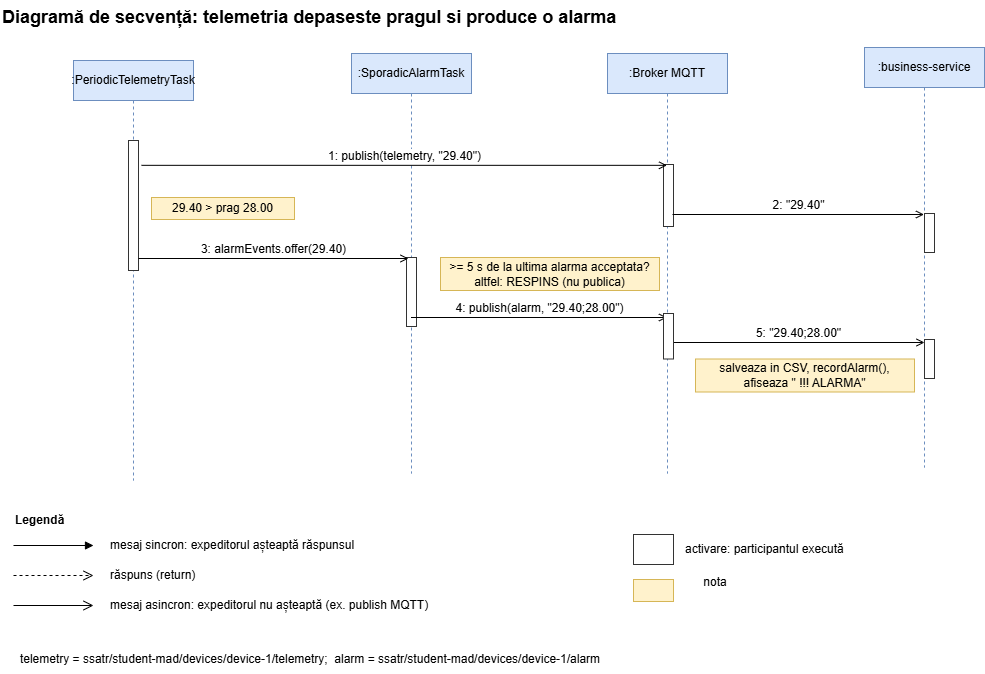

The diagram above was exported from draw.io. Its source (the exported page's mxGraphModel, read from the mxfile embedded in the PNG):
<mxGraphModel dx="1031" dy="803" grid="0" gridSize="10" guides="1" tooltips="1" connect="1" arrows="1" fold="1" page="1" pageScale="1" pageWidth="1000" pageHeight="700" math="0" shadow="0">
  <root>
    <mxCell id="6z5xtIWZ3ID5wXUe2wCN-0" />
    <mxCell id="6z5xtIWZ3ID5wXUe2wCN-1" parent="6z5xtIWZ3ID5wXUe2wCN-0" />
    <mxCell id="6z5xtIWZ3ID5wXUe2wCN-2" parent="6z5xtIWZ3ID5wXUe2wCN-1" style="text;html=1;fontSize=18;fontStyle=1;align=left;strokeColor=none;fillColor=none;" value="Diagramă de secvență: telemetria depaseste pragul si produce o alarma" vertex="1">
      <mxGeometry height="30" width="900" x="7" as="geometry" />
    </mxCell>
    <mxCell id="6z5xtIWZ3ID5wXUe2wCN-4" parent="6z5xtIWZ3ID5wXUe2wCN-1" style="shape=umlLifeline;perimeter=lifelinePerimeter;whiteSpace=wrap;html=1;container=0;collapsible=0;outlineConnect=0;size=40;fillColor=#dae8fc;strokeColor=#6c8ebf;" value=":PeriodicTelemetryTask" vertex="1">
      <mxGeometry height="420" width="120" x="80" y="60" as="geometry" />
    </mxCell>
    <mxCell id="6z5xtIWZ3ID5wXUe2wCN-5" parent="6z5xtIWZ3ID5wXUe2wCN-1" style="shape=umlLifeline;perimeter=lifelinePerimeter;whiteSpace=wrap;html=1;container=0;collapsible=0;outlineConnect=0;size=40;fillColor=#dae8fc;strokeColor=#6c8ebf;" value=":SporadicAlarmTask" vertex="1">
      <mxGeometry height="420" width="120" x="358" y="53" as="geometry" />
    </mxCell>
    <mxCell id="6z5xtIWZ3ID5wXUe2wCN-6" parent="6z5xtIWZ3ID5wXUe2wCN-1" style="shape=umlLifeline;perimeter=lifelinePerimeter;whiteSpace=wrap;html=1;container=0;collapsible=0;outlineConnect=0;size=40;fillColor=#dae8fc;strokeColor=#6c8ebf;" value=":Broker MQTT" vertex="1">
      <mxGeometry height="420" width="120" x="614" y="53" as="geometry" />
    </mxCell>
    <mxCell id="6z5xtIWZ3ID5wXUe2wCN-7" parent="6z5xtIWZ3ID5wXUe2wCN-1" style="html=1;points=[];perimeter=orthogonalPerimeter;fillColor=#ffffff;strokeColor=#333333;" value="" vertex="1">
      <mxGeometry height="130" width="10" x="135" y="140" as="geometry" />
    </mxCell>
    <mxCell id="6z5xtIWZ3ID5wXUe2wCN-8" parent="6z5xtIWZ3ID5wXUe2wCN-1" style="html=1;points=[];perimeter=orthogonalPerimeter;fillColor=#ffffff;strokeColor=#333333;" value="" vertex="1">
      <mxGeometry height="69" width="10" x="413" y="257" as="geometry" />
    </mxCell>
    <mxCell id="6z5xtIWZ3ID5wXUe2wCN-9" parent="6z5xtIWZ3ID5wXUe2wCN-1" style="html=1;points=[];perimeter=orthogonalPerimeter;fillColor=#ffffff;strokeColor=#333333;" value="" vertex="1">
      <mxGeometry height="62" width="10" x="670" y="164" as="geometry" />
    </mxCell>
    <mxCell id="6z5xtIWZ3ID5wXUe2wCN-11" edge="1" parent="6z5xtIWZ3ID5wXUe2wCN-1" source="6z5xtIWZ3ID5wXUe2wCN-7" style="html=1;verticalAlign=bottom;endArrow=open;endFill=0;fontSize=12;exitX=1.3;exitY=0.191;exitDx=0;exitDy=0;exitPerimeter=0;" target="6z5xtIWZ3ID5wXUe2wCN-6" value="1: publish(telemetry, &quot;29.40&quot;)">
      <mxGeometry relative="1" as="geometry">
        <mxPoint x="335" y="180" as="sourcePoint" />
        <mxPoint x="545" y="180" as="targetPoint" />
      </mxGeometry>
    </mxCell>
    <mxCell id="6z5xtIWZ3ID5wXUe2wCN-16" parent="6z5xtIWZ3ID5wXUe2wCN-1" style="text;html=1;align=left;verticalAlign=middle;fontSize=12;strokeColor=none;fillColor=none;fontStyle=1;" value="Legendă" vertex="1">
      <mxGeometry height="20" width="100" x="20" y="510" as="geometry" />
    </mxCell>
    <mxCell id="6z5xtIWZ3ID5wXUe2wCN-17" edge="1" parent="6z5xtIWZ3ID5wXUe2wCN-1" style="html=1;verticalAlign=bottom;endArrow=block;endFill=1;fontSize=12;" value="">
      <mxGeometry relative="1" as="geometry">
        <mxPoint x="20" y="545" as="sourcePoint" />
        <mxPoint x="100" y="545" as="targetPoint" />
      </mxGeometry>
    </mxCell>
    <mxCell id="6z5xtIWZ3ID5wXUe2wCN-18" parent="6z5xtIWZ3ID5wXUe2wCN-1" style="text;html=1;align=left;verticalAlign=middle;fontSize=12;strokeColor=none;fillColor=none;" value="mesaj sincron: expeditorul așteaptă răspunsul" vertex="1">
      <mxGeometry height="22" width="500" x="115" y="534" as="geometry" />
    </mxCell>
    <mxCell id="6z5xtIWZ3ID5wXUe2wCN-19" edge="1" parent="6z5xtIWZ3ID5wXUe2wCN-1" style="html=1;verticalAlign=bottom;endArrow=open;endSize=8;dashed=1;fontSize=12;" value="">
      <mxGeometry relative="1" as="geometry">
        <mxPoint x="20" y="575" as="sourcePoint" />
        <mxPoint x="100" y="575" as="targetPoint" />
      </mxGeometry>
    </mxCell>
    <mxCell id="6z5xtIWZ3ID5wXUe2wCN-20" parent="6z5xtIWZ3ID5wXUe2wCN-1" style="text;html=1;align=left;verticalAlign=middle;fontSize=12;strokeColor=none;fillColor=none;" value="răspuns (return)" vertex="1">
      <mxGeometry height="22" width="500" x="115" y="564" as="geometry" />
    </mxCell>
    <mxCell id="6z5xtIWZ3ID5wXUe2wCN-21" edge="1" parent="6z5xtIWZ3ID5wXUe2wCN-1" style="html=1;verticalAlign=bottom;endArrow=open;endSize=8;fontSize=12;" value="">
      <mxGeometry relative="1" as="geometry">
        <mxPoint x="20" y="605" as="sourcePoint" />
        <mxPoint x="100" y="605" as="targetPoint" />
      </mxGeometry>
    </mxCell>
    <mxCell id="6z5xtIWZ3ID5wXUe2wCN-22" parent="6z5xtIWZ3ID5wXUe2wCN-1" style="text;html=1;align=left;verticalAlign=middle;fontSize=12;strokeColor=none;fillColor=none;" value="mesaj asincron: expeditorul nu așteaptă (ex. publish MQTT)" vertex="1">
      <mxGeometry height="22" width="500" x="115" y="594" as="geometry" />
    </mxCell>
    <mxCell id="6z5xtIWZ3ID5wXUe2wCN-23" parent="6z5xtIWZ3ID5wXUe2wCN-1" style="html=1;points=[];perimeter=orthogonalPerimeter;fillColor=#ffffff;strokeColor=#333333;" value="" vertex="1">
      <mxGeometry height="30" width="40" x="640" y="534" as="geometry" />
    </mxCell>
    <mxCell id="6z5xtIWZ3ID5wXUe2wCN-24" parent="6z5xtIWZ3ID5wXUe2wCN-1" style="text;html=1;align=left;verticalAlign=middle;fontSize=12;strokeColor=none;fillColor=none;" value="activare: participantul execută" vertex="1">
      <mxGeometry height="22" width="260" x="690" y="538" as="geometry" />
    </mxCell>
    <mxCell id="6z5xtIWZ3ID5wXUe2wCN-25" parent="6z5xtIWZ3ID5wXUe2wCN-1" style="text;html=1;whiteSpace=wrap;strokeColor=none;fillColor=none;align=center;verticalAlign=middle;rounded=0;" value="telemetry = ssatr/student-mad/devices/device-1/telemetry;&amp;nbsp; alarm = ssatr/student-mad/devices/device-1/alarm" vertex="1">
      <mxGeometry height="30" width="620" x="7" y="644" as="geometry" />
    </mxCell>
    <mxCell id="iZ3X-I4IbQpAIJfk929x-0" parent="6z5xtIWZ3ID5wXUe2wCN-1" style="shape=umlLifeline;perimeter=lifelinePerimeter;whiteSpace=wrap;html=1;container=0;collapsible=0;outlineConnect=0;size=40;fillColor=#dae8fc;strokeColor=#6c8ebf;" value=":business-service" vertex="1">
      <mxGeometry height="420" width="120" x="871" y="47" as="geometry" />
    </mxCell>
    <mxCell id="iZ3X-I4IbQpAIJfk929x-1" parent="6z5xtIWZ3ID5wXUe2wCN-1" style="html=1;points=[];perimeter=orthogonalPerimeter;fillColor=#ffffff;strokeColor=#333333;" value="" vertex="1">
      <mxGeometry height="39" width="10" x="931" y="213" as="geometry" />
    </mxCell>
    <mxCell id="iZ3X-I4IbQpAIJfk929x-2" edge="1" parent="6z5xtIWZ3ID5wXUe2wCN-1" style="html=1;verticalAlign=bottom;endArrow=open;endFill=0;fontSize=12;exitX=1.3;exitY=0.191;exitDx=0;exitDy=0;exitPerimeter=0;" value="2: &quot;29.40&quot;">
      <mxGeometry relative="1" as="geometry">
        <mxPoint x="679" y="214" as="sourcePoint" />
        <mxPoint x="930.5000000000005" y="214" as="targetPoint" />
      </mxGeometry>
    </mxCell>
    <mxCell id="iZ3X-I4IbQpAIJfk929x-3" edge="1" parent="6z5xtIWZ3ID5wXUe2wCN-1" style="html=1;verticalAlign=bottom;endArrow=open;endFill=0;fontSize=12;exitX=1.3;exitY=0.191;exitDx=0;exitDy=0;exitPerimeter=0;" value="3: alarmEvents.offer(29.40)">
      <mxGeometry relative="1" as="geometry">
        <mxPoint x="145" y="258" as="sourcePoint" />
        <mxPoint x="415" y="258" as="targetPoint" />
      </mxGeometry>
    </mxCell>
    <mxCell id="iZ3X-I4IbQpAIJfk929x-4" edge="1" parent="6z5xtIWZ3ID5wXUe2wCN-1" style="html=1;verticalAlign=bottom;endArrow=open;endFill=0;fontSize=12;" value="4: publish(alarm, &quot;29.40;28.00&quot;)">
      <mxGeometry relative="1" as="geometry">
        <mxPoint x="417.5000000000002" y="317" as="sourcePoint" />
        <mxPoint x="673.5000000000002" y="317" as="targetPoint" />
      </mxGeometry>
    </mxCell>
    <mxCell id="iZ3X-I4IbQpAIJfk929x-5" edge="1" parent="6z5xtIWZ3ID5wXUe2wCN-1" style="html=1;verticalAlign=bottom;endArrow=open;endFill=0;fontSize=12;exitX=1.3;exitY=0.191;exitDx=0;exitDy=0;exitPerimeter=0;" value="5: &quot;29.40;28.00&quot;">
      <mxGeometry relative="1" as="geometry">
        <mxPoint x="679" y="342" as="sourcePoint" />
        <mxPoint x="931" y="342" as="targetPoint" />
      </mxGeometry>
    </mxCell>
    <mxCell id="iZ3X-I4IbQpAIJfk929x-6" parent="6z5xtIWZ3ID5wXUe2wCN-1" style="html=1;points=[];perimeter=orthogonalPerimeter;fillColor=#ffffff;strokeColor=#333333;" value="" vertex="1">
      <mxGeometry height="39" width="10" x="931" y="339" as="geometry" />
    </mxCell>
    <mxCell id="iZ3X-I4IbQpAIJfk929x-7" parent="6z5xtIWZ3ID5wXUe2wCN-1" style="html=1;points=[];perimeter=orthogonalPerimeter;fillColor=#ffffff;strokeColor=#333333;" value="" vertex="1">
      <mxGeometry height="45.5" width="10" x="670" y="313" as="geometry" />
    </mxCell>
    <mxCell id="iZ3X-I4IbQpAIJfk929x-8" parent="6z5xtIWZ3ID5wXUe2wCN-1" style="rounded=0;whiteSpace=wrap;html=1;fillColor=#fff2cc;strokeColor=#d6b656;" value="29.40 &amp;gt; prag 28.00" vertex="1">
      <mxGeometry height="22" width="143" x="158" y="197" as="geometry" />
    </mxCell>
    <mxCell id="iZ3X-I4IbQpAIJfk929x-9" parent="6z5xtIWZ3ID5wXUe2wCN-1" style="rounded=0;whiteSpace=wrap;html=1;fillColor=#fff2cc;strokeColor=#d6b656;" value="&amp;gt;= 5 s de la ultima alarma acceptata?&lt;div&gt;altfel: RESPINS (nu publica)&lt;/div&gt;" vertex="1">
      <mxGeometry height="33" width="219" x="447" y="257" as="geometry" />
    </mxCell>
    <mxCell id="iZ3X-I4IbQpAIJfk929x-10" parent="6z5xtIWZ3ID5wXUe2wCN-1" style="rounded=0;whiteSpace=wrap;html=1;fillColor=#fff2cc;strokeColor=#d6b656;" value="salveaza in CSV, recordAlarm(),&lt;div&gt;afiseaza &quot; !!! ALARMA&quot;&lt;/div&gt;" vertex="1">
      <mxGeometry height="33" width="219" x="702" y="358.5" as="geometry" />
    </mxCell>
    <mxCell id="iZ3X-I4IbQpAIJfk929x-11" parent="6z5xtIWZ3ID5wXUe2wCN-1" style="rounded=0;whiteSpace=wrap;html=1;fillColor=#fff2cc;strokeColor=#d6b656;" value="" vertex="1">
      <mxGeometry height="22" width="40" x="640" y="579" as="geometry" />
    </mxCell>
    <mxCell id="iZ3X-I4IbQpAIJfk929x-12" parent="6z5xtIWZ3ID5wXUe2wCN-1" style="text;html=1;whiteSpace=wrap;strokeColor=none;fillColor=none;align=center;verticalAlign=middle;rounded=0;" value="nota" vertex="1">
      <mxGeometry height="30" width="60" x="692" y="567" as="geometry" />
    </mxCell>
  </root>
</mxGraphModel>